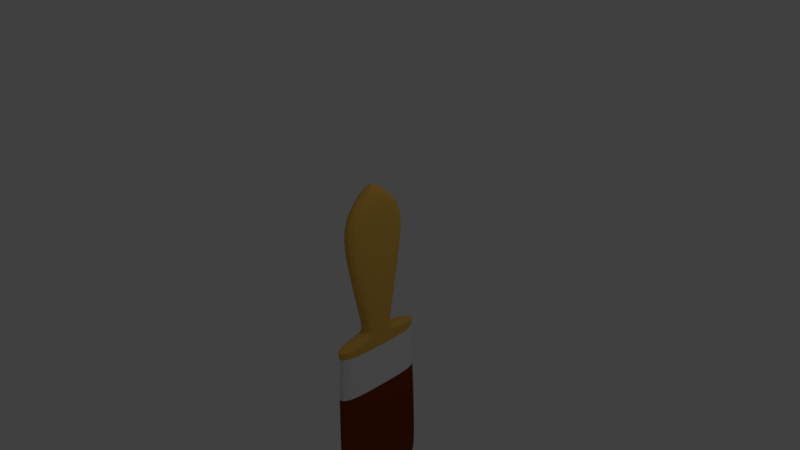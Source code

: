 # Source: paintBrush4.blend  (saved by Blender 2.77.0; exported with 4.5.12 LTS)
import bpy
from mathutils import Matrix  # noqa: F401  (used for matrix-valued properties, if any)

bpy.ops.wm.read_factory_settings(use_empty=True)
scene = bpy.context.scene
scene.name = 'Scene'

# ---- collections
col_collection_1 = bpy.data.collections.new('Collection 1'); scene.collection.children.link(col_collection_1)

# ---- materials (node trees are filled in below, after node groups)
mat_wood = bpy.data.materials.new('Wood')
mat_wood.alpha_threshold = 0.0
mat_wood.use_transparent_shadow = False
mat_wood.diffuse_color = (0.8, 0.4645, 0.08516, 1.0)
mat_wood.roughness = 0.5
mat_wood.line_color = (0.0, 0.0, 0.0, 1.0)
mat_metal = bpy.data.materials.new('Metal')
mat_metal.alpha_threshold = 0.0
mat_metal.use_transparent_shadow = False
mat_metal.roughness = 0.5
mat_hair = bpy.data.materials.new('Hair')
mat_hair.alpha_threshold = 0.0
mat_hair.use_transparent_shadow = False
mat_hair.diffuse_color = (0.196, 0.0393, 0.00446, 1.0)
mat_hair.roughness = 0.5

# ---- material node trees

# ---- world
world_world = bpy.data.worlds.new('World'); scene.world = world_world
world_world.color = (0.05088, 0.05088, 0.05088)
world_world.use_sun_shadow = False
world_world.sun_shadow_jitter_overblur = 0.0
world_world.cycles.sampling_method = 'MANUAL'

# ---- cameras
cam_camera = bpy.data.cameras.new('Camera')
cam_camera.clip_end = 100.0
cam_camera.lens = 35.0
cam_camera.sensor_width = 32.0
cam_camera.sensor_height = 18.0
cam_camera.ortho_scale = 7.314
cam_camera.dof.focus_distance = 0.0
cam_camera.dof.aperture_fstop = 128.0

# ---- lights
light_lamp = bpy.data.lights.new('Lamp', 'POINT')
light_lamp.transmission_factor = 0.0
light_lamp.cutoff_distance = 30.0
light_lamp.energy = 100.0
light_lamp.shadow_buffer_clip_start = 1.001
light_lamp.shadow_soft_size = 0.1
light_lamp.shadow_maximum_resolution = 0.006
light_lamp.use_absolute_resolution = True

# ---- meshes
me_cube = bpy.data.meshes.new('Cube')
me_cube.from_pydata([(1.0, 1.0, -1.0), (-1.0, 1.0, -1.0), (1.0, 0.09513, 1.0), (-1.0, 0.09513, 1.0), (1.0, 2.213, 0.1116), (-1.0, 2.213, 0.1116), (1.0, -5.96e-08, -1.0), (-1.0, 2.98e-07, -1.0), (1.0, -5.364e-07, 1.0), (-1.0, 1.788e-07, 1.0), (-1.0, 1.788e-07, 0.1116), (1.0, -4.172e-07, 0.1116), (1.0, 2.213, 0.651), (-1.0, 2.213, 0.651), (-1.0, 1.788e-07, 0.5558), (1.0, -4.768e-07, 0.5558), (1.0, 1.0, -1.094), (-1.0, 1.0, -1.094), (-1.0, 2.98e-07, -1.094), (1.0, -5.96e-08, -1.094), (1.0, 1.302, -1.156), (-1.0, 1.302, -1.156), (-1.0, 2.98e-07, -1.156), (1.0, -5.96e-08, -1.156), (1.0, 2.976, -1.206), (-1.0, 2.976, -1.206), (-1.0, 2.98e-07, -1.206), (1.0, -5.96e-08, -1.206), (1.0, 3.097, -1.247), (-1.0, 3.097, -1.247), (-1.0, 2.98e-07, -1.247), (1.0, -5.96e-08, -1.247), (1.0, 2.943, -1.285), (-1.0, 2.943, -1.285), (-1.0, 2.98e-07, -1.285), (1.0, -5.96e-08, -1.285), (1.0, 2.943, -1.646), (-1.0, 2.943, -1.646), (-1.0, 2.98e-07, -1.646), (1.0, -5.96e-08, -1.646), (1.0, 3.064, -1.675), (-1.0, 3.064, -1.675), (-1.0, 2.98e-07, -1.675), (1.0, -5.96e-08, -1.675), (1.315, 2.845, -3.681), (-1.315, 2.845, -3.681), (-1.315, 2.384e-07, -3.681), (1.315, 0.0, -3.681), (1.315, 0.0, -3.545), (1.315, 3.265, -3.545), (-1.315, 3.265, -3.545), (-1.315, 2.384e-07, -3.545)], [], [(14, 9, 3, 13), (4, 0, 1, 5), (12, 4, 5, 13), (7, 10, 5, 1), (0, 4, 11, 6), (12, 2, 8, 15), (2, 3, 9, 8), (0, 6, 19, 16), (4, 12, 15, 11), (2, 12, 13, 3), (10, 14, 13, 5), (16, 19, 23, 20), (7, 1, 17, 18), (1, 0, 16, 17), (21, 20, 24, 25), (17, 16, 20, 21), (18, 17, 21, 22), (22, 21, 25, 26), (20, 23, 27, 24), (28, 31, 35, 32), (26, 25, 29, 30), (24, 27, 31, 28), (25, 24, 28, 29), (29, 28, 32, 33), (30, 29, 33, 34), (38, 37, 41, 42), (34, 33, 37, 38), (32, 35, 39, 36), (33, 32, 36, 37), (49, 48, 47, 44), (36, 39, 43, 40), (37, 36, 40, 41), (44, 47, 46, 45), (50, 49, 44, 45), (51, 50, 45, 46), (42, 41, 50, 51), (41, 40, 49, 50), (40, 43, 48, 49)])
me_cube.polygons.foreach_set('material_index', [0, 0, 0, 0, 0, 0, 0, 0, 0, 0, 0, 0, 0, 0, 0, 0, 0, 0, 0, 0, 0, 0, 0, 0, 0, 1, 1, 1, 1, 2, 1, 1, 2, 2, 2, 2, 2, 2])
me_cube.materials.append(mat_wood)
me_cube.materials.append(mat_metal)
me_cube.materials.append(mat_hair)
me_cube.use_remesh_preserve_volume = False
me_cube.use_remesh_preserve_attributes = False
me_cube.use_mirror_vertex_groups = False
me_cube.update()

# ---- objects
ob_cube = bpy.data.objects.new('Cube', me_cube)
ob_lamp = bpy.data.objects.new('Lamp', light_lamp)
ob_camera = bpy.data.objects.new('Camera', cam_camera)

# ---- transforms, parenting, visibility, modifiers, constraints
ob_cube.location = (0.0, 0.0, 0.0)
ob_cube.rotation_euler = (7.55e-08, 7.55e-08, -1.192e-07)
ob_cube.scale = (0.1118, 0.2234, 1.0)
ob_cube.lock_rotations_4d = False
ob_cube.empty_display_type = 'ARROWS'
ob_cube.lineart.crease_threshold = 0.0
_m = ob_cube.modifiers.new('Mirror', 'MIRROR')
_m.use_axis = (False, True, False)
_m.use_mirror_merge = False
_m = ob_cube.modifiers.new('Subsurf', 'SUBSURF')
_m.uv_smooth = 'PRESERVE_CORNERS'
_m.quality = 2
_m.show_only_control_edges = False
ob_lamp.location = (4.076, 1.005, 5.904)
ob_lamp.rotation_euler = (0.6503, 0.05522, 1.866)
ob_lamp.lock_rotations_4d = False
ob_lamp.empty_display_type = 'ARROWS'
ob_lamp.color = (0.0, 0.0, 0.0, 0.0)
ob_lamp.lineart.crease_threshold = 0.0
ob_camera.location = (7.481, -6.508, 5.344)
ob_camera.rotation_euler = (1.109, 0.01082, 0.8149)
ob_camera.lock_rotations_4d = False
ob_camera.empty_display_type = 'ARROWS'
ob_camera.color = (0.0, 0.0, 0.0, 0.0)
ob_camera.display_type = 'WIRE'
ob_camera.lineart.crease_threshold = 0.0

# ---- collection membership
col_collection_1.objects.link(ob_cube)
col_collection_1.objects.link(ob_lamp)
col_collection_1.objects.link(ob_camera)

# ---- scene / render settings (as saved in the file)
scene.camera = ob_camera
scene.frame_start = 1; scene.frame_end = 250; scene.frame_set(1)
scene.render.engine = 'BLENDER_EEVEE_NEXT'
scene.render.resolution_percentage = 50
scene.render.dither_intensity = 0.0
scene.cycles.use_denoising = False
scene.cycles.samples = 128
scene.cycles.sampling_pattern = 'TABULATED_SOBOL'
scene.cycles.light_sampling_threshold = 0.0
scene.cycles.use_adaptive_sampling = False
scene.cycles.use_light_tree = False
scene.cycles.blur_glossy = 0.0
scene.cycles.sample_clamp_indirect = 0.0
scene.view_settings.view_transform = 'Standard'
bpy.context.view_layer.update()
